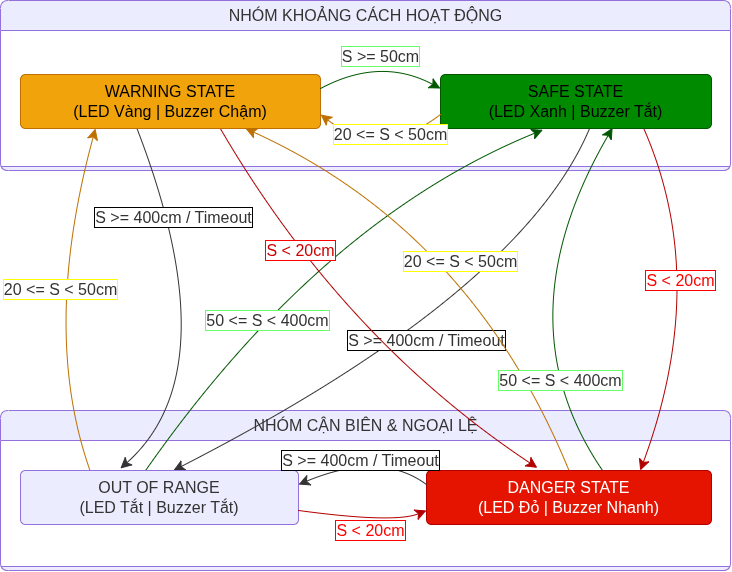

The diagram above was exported from draw.io. Its source (the exported page's mxGraphModel, read from the mxfile embedded in the PNG):
<mxGraphModel dx="1148" dy="687" grid="1" gridSize="10" guides="1" tooltips="1" connect="1" arrows="1" fold="1" page="1" pageScale="1" pageWidth="827" pageHeight="1169" math="0" shadow="0">
  <root>
    <mxCell id="0" />
    <mxCell id="1" parent="0" />
    <UserObject label="NHÓM KHOẢNG CÁCH HOẠT ĐỘNG" mermaidId="n:UPPER" mermaidBaseStyle="swimlane;html=1;fontStyle=0;align=center;verticalAlign=middle;startSize=30;container=0;collapsible=0;rounded=1;absoluteArcSize=1;arcSize=16;footerSize=4;dropTarget=0;pointerEvents=0;swimlaneFillColor=light-dark(#ffffff,#1f2020);fillColor=light-dark(#ECECFF,#1f2020);strokeColor=light-dark(#9370DB,#cccccc);fontColor=light-dark(#333333,#cccccc);fontFamily=Trebuchet MS,Verdana,Arial,sans-serif;fontSize=16;" mermaidBaseValue="NHÓM KHOẢNG CÁCH HOẠT ĐỘNG" id="ZrBm0oqjjmKw9fM3J8Wq-2">
      <mxCell parent="1" style="swimlane;html=1;fontStyle=0;align=center;verticalAlign=middle;startSize=30;container=0;collapsible=0;rounded=1;absoluteArcSize=1;arcSize=16;footerSize=4;dropTarget=0;pointerEvents=0;swimlaneFillColor=light-dark(#ffffff,#1f2020);fillColor=light-dark(#ECECFF,#1f2020);strokeColor=light-dark(#9370DB,#cccccc);fontColor=light-dark(#333333,#cccccc);fontFamily=Trebuchet MS,Verdana,Arial,sans-serif;fontSize=16;" vertex="1">
        <mxGeometry height="170" width="730" x="30" y="60" as="geometry" />
      </mxCell>
    </UserObject>
    <UserObject label="NHÓM CẬN BIÊN &amp; NGOẠI LỆ" mermaidId="n:LOWER" mermaidBaseStyle="swimlane;html=1;fontStyle=0;align=center;verticalAlign=middle;startSize=30;container=0;collapsible=0;rounded=1;absoluteArcSize=1;arcSize=16;footerSize=4;dropTarget=0;pointerEvents=0;swimlaneFillColor=light-dark(#ffffff,#1f2020);fillColor=light-dark(#ECECFF,#1f2020);strokeColor=light-dark(#9370DB,#cccccc);fontColor=light-dark(#333333,#cccccc);fontFamily=Trebuchet MS,Verdana,Arial,sans-serif;fontSize=16;" mermaidBaseValue="NHÓM CẬN BIÊN &amp; NGOẠI LỆ" id="ZrBm0oqjjmKw9fM3J8Wq-7">
      <mxCell parent="1" style="swimlane;html=1;fontStyle=0;align=center;verticalAlign=middle;startSize=30;container=0;collapsible=0;rounded=1;absoluteArcSize=1;arcSize=16;footerSize=4;dropTarget=0;pointerEvents=0;swimlaneFillColor=light-dark(#ffffff,#1f2020);fillColor=light-dark(#ECECFF,#1f2020);strokeColor=light-dark(#9370DB,#cccccc);fontColor=light-dark(#333333,#cccccc);fontFamily=Trebuchet MS,Verdana,Arial,sans-serif;fontSize=16;" vertex="1">
        <mxGeometry height="160" width="730" x="30" y="470" as="geometry" />
      </mxCell>
    </UserObject>
    <UserObject label="S &amp;gt;= 400cm / Timeout" mermaidId="e:STATE_SAFE-&gt;STATE_OUT_OF_RANGE#0" mermaidBaseStyle="curved=1;startArrow=none;endArrow=classic;endSize=9;fillColor=none;strokeColor=light-dark(#333333,#cccccc);html=1;fontSize=16;labelBackgroundColor=#E8E8E88D;fontFamily=Trebuchet MS,Verdana,Arial,sans-serif;fontColor=light-dark(#333333,#cccccc);exitX=0.5479704797047971;exitY=1;entryX=0.5467625899280576;entryY=0;curved=1;exitX=0.55;exitY=1;entryX=0.55;entryY=0;" mermaidBaseValue="S &gt;= 400cm / Timeout" id="ZrBm0oqjjmKw9fM3J8Wq-12">
      <mxCell edge="1" parent="1" source="ZrBm0oqjjmKw9fM3J8Wq-3" style="curved=1;startArrow=none;endArrow=classic;endSize=9;fillColor=none;strokeColor=light-dark(#333333,#cccccc);html=1;fontSize=16;labelBackgroundColor=default;fontFamily=Trebuchet MS,Verdana,Arial,sans-serif;fontColor=light-dark(#333333,#cccccc);exitX=0.55;exitY=1;entryX=0.55;entryY=0;rounded=0;labelBorderColor=default;" target="ZrBm0oqjjmKw9fM3J8Wq-8">
        <mxGeometry relative="1" as="geometry">
          <mxPoint as="offset" />
          <Array as="points">
            <mxPoint x="550" y="352" />
          </Array>
        </mxGeometry>
      </mxCell>
    </UserObject>
    <UserObject label="50 &amp;lt;= S &amp;lt; 400cm" mermaidId="e:STATE_OUT_OF_RANGE-&gt;STATE_SAFE#0" mermaidBaseStyle="curved=1;startArrow=none;endArrow=classic;endSize=9;fillColor=none;strokeColor=light-dark(#333333,#cccccc);html=1;fontSize=16;labelBackgroundColor=#E8E8E88D;fontFamily=Trebuchet MS,Verdana,Arial,sans-serif;fontColor=light-dark(#333333,#cccccc);exitX=0.45323741007194246;exitY=0;entryX=0.45202952029520294;entryY=1;curved=1;exitX=0.45;exitY=0;entryX=0.45;entryY=1;" mermaidBaseValue="50 &lt;= S &lt; 400cm" id="ZrBm0oqjjmKw9fM3J8Wq-13">
      <mxCell edge="1" parent="1" source="ZrBm0oqjjmKw9fM3J8Wq-8" style="curved=1;startArrow=none;endArrow=classic;endSize=9;html=1;fontSize=16;labelBackgroundColor=default;fontFamily=Trebuchet MS,Verdana,Arial,sans-serif;fontColor=light-dark(#333333,#97D077);exitX=0.45;exitY=0;entryX=0.378;entryY=1.025;rounded=0;entryDx=0;entryDy=0;entryPerimeter=0;fillColor=#008a00;strokeColor=#005700;labelBorderColor=#66FF66;" target="ZrBm0oqjjmKw9fM3J8Wq-3">
        <mxGeometry relative="1" x="-0.2976" y="-14" as="geometry">
          <mxPoint y="-1" as="offset" />
          <Array as="points">
            <mxPoint x="350" y="280" />
          </Array>
        </mxGeometry>
      </mxCell>
    </UserObject>
    <UserObject label="&lt;span style=&quot;color: rgb(204, 0, 0);&quot;&gt;S &amp;lt; 20cm&lt;/span&gt;" mermaidId="e:STATE_WARNING-&gt;STATE_DANGER#0" mermaidBaseStyle="curved=1;startArrow=none;endArrow=classic;endSize=9;fillColor=none;strokeColor=light-dark(#333333,#cccccc);html=1;fontSize=16;labelBackgroundColor=#E8E8E88D;fontFamily=Trebuchet MS,Verdana,Arial,sans-serif;fontColor=light-dark(#333333,#cccccc);exitX=1;exitY=0.7407407407407407;entryX=0;entryY=0.7407407407407407;curved=1;exitX=1;exitY=0.74;entryX=0;entryY=0.74;" mermaidBaseValue="S &lt; 20cm" id="ZrBm0oqjjmKw9fM3J8Wq-14">
      <mxCell edge="1" parent="1" source="ZrBm0oqjjmKw9fM3J8Wq-4" style="curved=1;startArrow=none;endArrow=classic;endSize=9;html=1;fontSize=16;labelBackgroundColor=default;fontFamily=Trebuchet MS,Verdana,Arial,sans-serif;fontColor=light-dark(#CC0000,#CCCCCC);exitX=0.666;exitY=0.999;entryX=0.389;entryY=-0.048;rounded=0;exitDx=0;exitDy=0;exitPerimeter=0;entryDx=0;entryDy=0;entryPerimeter=0;fillColor=#e51400;strokeColor=#B20000;labelBorderColor=#FF0000;" target="ZrBm0oqjjmKw9fM3J8Wq-9">
        <mxGeometry relative="1" x="-0.3885" y="8" as="geometry">
          <mxPoint as="offset" />
          <Array as="points">
            <mxPoint x="372" y="398" />
          </Array>
        </mxGeometry>
      </mxCell>
    </UserObject>
    <UserObject label="20 &amp;lt;= S &amp;lt; 50cm" mermaidId="e:STATE_DANGER-&gt;STATE_WARNING#0" mermaidBaseStyle="curved=1;startArrow=none;endArrow=classic;endSize=9;fillColor=none;strokeColor=light-dark(#333333,#cccccc);html=1;fontSize=16;labelBackgroundColor=#E8E8E88D;fontFamily=Trebuchet MS,Verdana,Arial,sans-serif;fontColor=light-dark(#333333,#cccccc);exitX=0;exitY=0.2592592592592593;entryX=1;entryY=0.2592592592592593;curved=1;exitX=0;exitY=0.26;entryX=1;entryY=0.26;" mermaidBaseValue="20 &lt;= S &lt; 50cm" id="ZrBm0oqjjmKw9fM3J8Wq-15">
      <mxCell edge="1" parent="1" source="ZrBm0oqjjmKw9fM3J8Wq-9" style="curved=1;startArrow=none;endArrow=classic;endSize=9;fillColor=#f0a30a;strokeColor=#BD7000;html=1;fontSize=16;labelBackgroundColor=default;fontFamily=Trebuchet MS,Verdana,Arial,sans-serif;fontColor=light-dark(#333333,#FFB570);exitX=0.5;exitY=0;entryX=0.75;entryY=1;rounded=0;exitDx=0;exitDy=0;entryDx=0;entryDy=0;labelBorderColor=#FFFF00;" target="ZrBm0oqjjmKw9fM3J8Wq-4">
        <mxGeometry relative="1" x="-0.0701" y="21" as="geometry">
          <mxPoint as="offset" />
          <Array as="points">
            <mxPoint x="500" y="290" />
          </Array>
        </mxGeometry>
      </mxCell>
    </UserObject>
    <UserObject label="&lt;span style=&quot;color: rgb(255, 0, 0);&quot;&gt;S &amp;lt; 20cm&lt;/span&gt;" mermaidId="e:STATE_SAFE-&gt;STATE_DANGER#0" mermaidBaseStyle="curved=1;startArrow=none;endArrow=classic;endSize=9;fillColor=none;strokeColor=light-dark(#333333,#cccccc);html=1;fontSize=16;labelBackgroundColor=#E8E8E88D;fontFamily=Trebuchet MS,Verdana,Arial,sans-serif;fontColor=light-dark(#333333,#cccccc);exitX=0.5479704797047971;exitY=1;entryX=0.5456140350877193;entryY=0;curved=1;exitX=0.55;exitY=1;entryX=0.55;entryY=0;" mermaidBaseValue="S &lt; 20cm" id="ZrBm0oqjjmKw9fM3J8Wq-16">
      <mxCell edge="1" parent="1" source="ZrBm0oqjjmKw9fM3J8Wq-3" style="curved=1;startArrow=none;endArrow=classic;endSize=9;html=1;fontSize=16;labelBackgroundColor=default;fontFamily=Trebuchet MS,Verdana,Arial,sans-serif;fontColor=light-dark(#CC0000,#CCCCCC);exitX=0.75;exitY=1;entryX=0.75;entryY=0;rounded=0;entryDx=0;entryDy=0;exitDx=0;exitDy=0;fillColor=#e51400;strokeColor=#B20000;labelBorderColor=#FF0000;" target="ZrBm0oqjjmKw9fM3J8Wq-9">
        <mxGeometry relative="1" x="-0.1637" y="-27" as="geometry">
          <mxPoint as="offset" />
          <Array as="points">
            <mxPoint x="740" y="340" />
          </Array>
        </mxGeometry>
      </mxCell>
    </UserObject>
    <UserObject label="50 &amp;lt;= S &amp;lt; 400cm" mermaidId="e:STATE_DANGER-&gt;STATE_SAFE#0" mermaidBaseStyle="curved=1;startArrow=none;endArrow=classic;endSize=9;fillColor=none;strokeColor=light-dark(#333333,#cccccc);html=1;fontSize=16;labelBackgroundColor=#E8E8E88D;fontFamily=Trebuchet MS,Verdana,Arial,sans-serif;fontColor=light-dark(#333333,#cccccc);exitX=0.45438596491228067;exitY=0;entryX=0.45202952029520294;entryY=1;curved=1;exitX=0.45;exitY=0;entryX=0.45;entryY=1;" mermaidBaseValue="50 &lt;= S &lt; 400cm" id="ZrBm0oqjjmKw9fM3J8Wq-17">
      <mxCell edge="1" parent="1" source="ZrBm0oqjjmKw9fM3J8Wq-9" style="curved=1;startArrow=none;endArrow=classic;endSize=9;fillColor=#008a00;strokeColor=#005700;html=1;fontSize=16;labelBackgroundColor=default;fontFamily=Trebuchet MS,Verdana,Arial,sans-serif;fontColor=light-dark(#333333,#97D077);exitX=0.617;exitY=-0.005;entryX=0.635;entryY=0.987;rounded=0;entryDx=0;entryDy=0;entryPerimeter=0;exitDx=0;exitDy=0;exitPerimeter=0;labelBorderColor=#66FF66;" target="ZrBm0oqjjmKw9fM3J8Wq-3">
        <mxGeometry relative="1" x="-0.5162" y="-16" as="geometry">
          <mxPoint as="offset" />
          <Array as="points">
            <mxPoint x="530" y="380" />
          </Array>
        </mxGeometry>
      </mxCell>
    </UserObject>
    <UserObject label="S &amp;gt;= 400cm / Timeout" mermaidId="e:STATE_WARNING-&gt;STATE_OUT_OF_RANGE#0" mermaidBaseStyle="curved=1;startArrow=none;endArrow=classic;endSize=9;fillColor=none;strokeColor=light-dark(#333333,#cccccc);html=1;fontSize=16;labelBackgroundColor=#E8E8E88D;fontFamily=Trebuchet MS,Verdana,Arial,sans-serif;fontColor=light-dark(#333333,#cccccc);exitX=0.5433333333333333;exitY=1;entryX=0.5467625899280576;entryY=0;curved=1;exitX=0.54;exitY=1;entryX=0.55;entryY=0;" mermaidBaseValue="S &gt;= 400cm / Timeout" id="ZrBm0oqjjmKw9fM3J8Wq-18">
      <mxCell edge="1" parent="1" source="ZrBm0oqjjmKw9fM3J8Wq-4" style="curved=1;startArrow=none;endArrow=classic;endSize=9;fillColor=none;strokeColor=light-dark(#333333,#cccccc);html=1;fontSize=16;labelBackgroundColor=default;fontFamily=Trebuchet MS,Verdana,Arial,sans-serif;fontColor=light-dark(#333333,#cccccc);exitX=0.387;exitY=0.982;entryX=0.359;entryY=-0.036;rounded=0;exitDx=0;exitDy=0;exitPerimeter=0;entryDx=0;entryDy=0;entryPerimeter=0;labelBorderColor=default;" target="ZrBm0oqjjmKw9fM3J8Wq-8">
        <mxGeometry relative="1" x="-0.5247" y="2" as="geometry">
          <mxPoint as="offset" />
          <Array as="points">
            <mxPoint x="260" y="430" />
          </Array>
        </mxGeometry>
      </mxCell>
    </UserObject>
    <UserObject label="20 &amp;lt;= S &amp;lt; 50cm" mermaidId="e:STATE_OUT_OF_RANGE-&gt;STATE_WARNING#0" mermaidBaseStyle="curved=1;startArrow=none;endArrow=classic;endSize=9;fillColor=none;strokeColor=light-dark(#333333,#cccccc);html=1;fontSize=16;labelBackgroundColor=#E8E8E88D;fontFamily=Trebuchet MS,Verdana,Arial,sans-serif;fontColor=light-dark(#333333,#cccccc);exitX=0.45323741007194246;exitY=0;entryX=0.45666666666666667;entryY=1;curved=1;exitX=0.45;exitY=0;entryX=0.46;entryY=1;" mermaidBaseValue="20 &lt;= S &lt; 50cm" id="ZrBm0oqjjmKw9fM3J8Wq-19">
      <mxCell edge="1" parent="1" source="ZrBm0oqjjmKw9fM3J8Wq-8" style="curved=1;startArrow=none;endArrow=classic;endSize=9;fillColor=#f0a30a;strokeColor=#BD7000;html=1;fontSize=16;labelBackgroundColor=default;fontFamily=Trebuchet MS,Verdana,Arial,sans-serif;fontColor=light-dark(#333333,#FFB570);exitX=0.25;exitY=0;entryX=0.25;entryY=1;rounded=0;exitDx=0;exitDy=0;entryDx=0;entryDy=0;labelBorderColor=#FFFF00;" target="ZrBm0oqjjmKw9fM3J8Wq-4">
        <mxGeometry relative="1" x="0.075" y="-9" as="geometry">
          <mxPoint y="-1" as="offset" />
          <Array as="points">
            <mxPoint x="70" y="390" />
          </Array>
        </mxGeometry>
      </mxCell>
    </UserObject>
    <UserObject label="SAFE STATE&#10;(LED Xanh | Buzzer Tắt)" mermaidId="n:STATE_SAFE" mermaidBaseStyle="rounded=1;absoluteArcSize=1;arcSize=10;html=1;whiteSpace=wrap;strokeWidth=1;fillColor=light-dark(#ECECFF,#1f2020);strokeColor=light-dark(#9370DB,#cccccc);fontColor=light-dark(#333333,#cccccc);fontFamily=Trebuchet MS,Verdana,Arial,sans-serif;fontSize=16;" mermaidBaseValue="SAFE STATE&#10;(LED Xanh | Buzzer Tắt)" id="ZrBm0oqjjmKw9fM3J8Wq-3">
      <mxCell parent="1" style="rounded=1;absoluteArcSize=1;arcSize=10;html=1;whiteSpace=wrap;strokeWidth=1;fillColor=#008a00;strokeColor=#005700;fontColor=#000000;fontFamily=Trebuchet MS,Verdana,Arial,sans-serif;fontSize=16;container=0;" vertex="1">
        <mxGeometry height="54" width="271" x="470" y="134" as="geometry" />
      </mxCell>
    </UserObject>
    <UserObject label="WARNING STATE&#10;(LED Vàng | Buzzer Chậm)" mermaidId="n:STATE_WARNING" mermaidBaseStyle="rounded=1;absoluteArcSize=1;arcSize=10;html=1;whiteSpace=wrap;strokeWidth=1;fillColor=light-dark(#ECECFF,#1f2020);strokeColor=light-dark(#9370DB,#cccccc);fontColor=light-dark(#333333,#cccccc);fontFamily=Trebuchet MS,Verdana,Arial,sans-serif;fontSize=16;" mermaidBaseValue="WARNING STATE&#10;(LED Vàng | Buzzer Chậm)" id="ZrBm0oqjjmKw9fM3J8Wq-4">
      <mxCell parent="1" style="rounded=1;absoluteArcSize=1;arcSize=10;html=1;whiteSpace=wrap;strokeWidth=1;fillColor=#f0a30a;strokeColor=#BD7000;fontColor=#000000;fontFamily=Trebuchet MS,Verdana,Arial,sans-serif;fontSize=16;container=0;" vertex="1">
        <mxGeometry height="54" width="300" x="50" y="134" as="geometry" />
      </mxCell>
    </UserObject>
    <UserObject label="20 &amp;lt;= S &amp;lt; 50cm" mermaidId="e:STATE_SAFE-&gt;STATE_WARNING#0" mermaidBaseStyle="curved=1;startArrow=none;endArrow=classic;endSize=9;fillColor=none;strokeColor=light-dark(#333333,#cccccc);html=1;fontSize=16;labelBackgroundColor=#E8E8E88D;fontFamily=Trebuchet MS,Verdana,Arial,sans-serif;fontColor=light-dark(#333333,#cccccc);exitX=0;exitY=0.7407407407407407;entryX=1;entryY=0.7407407407407407;curved=1;exitX=0;exitY=0.74;entryX=1;entryY=0.74;" mermaidBaseValue="20 &lt;= S &lt; 50cm" id="ZrBm0oqjjmKw9fM3J8Wq-5">
      <mxCell edge="1" parent="1" source="ZrBm0oqjjmKw9fM3J8Wq-3" style="curved=1;startArrow=none;endArrow=classic;endSize=9;fillColor=#f0a30a;strokeColor=#BD7000;html=1;fontSize=16;labelBackgroundColor=default;fontFamily=Trebuchet MS,Verdana,Arial,sans-serif;fontColor=light-dark(#333333,#FFB570);exitX=0;exitY=0.74;entryX=1;entryY=0.74;rounded=0;labelBorderColor=#FFFF00;" target="ZrBm0oqjjmKw9fM3J8Wq-4">
        <mxGeometry relative="1" x="-0.3187" y="-15" as="geometry">
          <mxPoint as="offset" />
          <Array as="points">
            <mxPoint x="410" y="220" />
          </Array>
        </mxGeometry>
      </mxCell>
    </UserObject>
    <UserObject label="S &amp;gt;= 50cm" mermaidId="e:STATE_WARNING-&gt;STATE_SAFE#0" mermaidBaseStyle="curved=1;startArrow=none;endArrow=classic;endSize=9;fillColor=none;strokeColor=light-dark(#333333,#cccccc);html=1;fontSize=16;labelBackgroundColor=#E8E8E88D;fontFamily=Trebuchet MS,Verdana,Arial,sans-serif;fontColor=light-dark(#333333,#cccccc);exitX=1;exitY=0.2592592592592593;entryX=0;entryY=0.2592592592592593;curved=1;exitX=1;exitY=0.26;entryX=0;entryY=0.26;" mermaidBaseValue="S &gt;= 50cm" id="ZrBm0oqjjmKw9fM3J8Wq-6">
      <mxCell edge="1" parent="1" source="ZrBm0oqjjmKw9fM3J8Wq-4" style="curved=1;startArrow=none;endArrow=classic;endSize=9;fillColor=#008a00;strokeColor=#005700;html=1;fontSize=16;labelBackgroundColor=default;fontFamily=Trebuchet MS,Verdana,Arial,sans-serif;fontColor=light-dark(#333333,#97D077);exitX=1;exitY=0.26;entryX=0;entryY=0.26;rounded=0;labelBorderColor=#66FF66;" target="ZrBm0oqjjmKw9fM3J8Wq-3">
        <mxGeometry relative="1" as="geometry">
          <mxPoint as="offset" />
          <Array as="points">
            <mxPoint x="410" y="116" />
          </Array>
        </mxGeometry>
      </mxCell>
    </UserObject>
    <UserObject label="OUT OF RANGE&#10;(LED Tắt | Buzzer Tắt)" mermaidId="n:STATE_OUT_OF_RANGE" mermaidBaseStyle="rounded=1;absoluteArcSize=1;arcSize=10;html=1;whiteSpace=wrap;strokeWidth=1;fillColor=light-dark(#ECECFF,#1f2020);strokeColor=light-dark(#9370DB,#cccccc);fontColor=light-dark(#333333,#cccccc);fontFamily=Trebuchet MS,Verdana,Arial,sans-serif;fontSize=16;" mermaidBaseValue="OUT OF RANGE&#10;(LED Tắt | Buzzer Tắt)" id="ZrBm0oqjjmKw9fM3J8Wq-8">
      <mxCell parent="1" style="rounded=1;absoluteArcSize=1;arcSize=10;html=1;whiteSpace=wrap;strokeWidth=1;fillColor=light-dark(#ECECFF,#1f2020);strokeColor=light-dark(#9370DB,#cccccc);fontColor=light-dark(#333333,#cccccc);fontFamily=Trebuchet MS,Verdana,Arial,sans-serif;fontSize=16;container=0;" vertex="1">
        <mxGeometry height="54" width="278" x="50" y="530" as="geometry" />
      </mxCell>
    </UserObject>
    <UserObject label="DANGER STATE&#10;(LED Đỏ | Buzzer Nhanh)" mermaidId="n:STATE_DANGER" mermaidBaseStyle="rounded=1;absoluteArcSize=1;arcSize=10;html=1;whiteSpace=wrap;strokeWidth=1;fillColor=light-dark(#ECECFF,#1f2020);strokeColor=light-dark(#9370DB,#cccccc);fontColor=light-dark(#333333,#cccccc);fontFamily=Trebuchet MS,Verdana,Arial,sans-serif;fontSize=16;" mermaidBaseValue="DANGER STATE&#10;(LED Đỏ | Buzzer Nhanh)" id="ZrBm0oqjjmKw9fM3J8Wq-9">
      <mxCell parent="1" style="rounded=1;absoluteArcSize=1;arcSize=10;html=1;whiteSpace=wrap;strokeWidth=1;fontFamily=Trebuchet MS,Verdana,Arial,sans-serif;fontSize=16;container=0;fillColor=#e51400;fontColor=#ffffff;strokeColor=#B20000;" vertex="1">
        <mxGeometry height="54" width="285" x="456" y="530" as="geometry" />
      </mxCell>
    </UserObject>
    <UserObject label="&lt;span style=&quot;color: rgb(255, 0, 0);&quot;&gt;S &amp;lt; 20cm&lt;/span&gt;" mermaidId="e:STATE_OUT_OF_RANGE-&gt;STATE_DANGER#0" mermaidBaseStyle="curved=1;startArrow=none;endArrow=classic;endSize=9;fillColor=none;strokeColor=light-dark(#333333,#cccccc);html=1;fontSize=16;labelBackgroundColor=#E8E8E88D;fontFamily=Trebuchet MS,Verdana,Arial,sans-serif;fontColor=light-dark(#333333,#cccccc);exitX=1;exitY=0.7407407407407407;entryX=0;entryY=0.7407407407407407;curved=1;exitX=1;exitY=0.74;entryX=0;entryY=0.74;" mermaidBaseValue="S &lt; 20cm" id="ZrBm0oqjjmKw9fM3J8Wq-10">
      <mxCell edge="1" parent="1" source="ZrBm0oqjjmKw9fM3J8Wq-8" style="curved=1;startArrow=none;endArrow=classic;endSize=9;html=1;fontSize=16;labelBackgroundColor=default;fontFamily=Trebuchet MS,Verdana,Arial,sans-serif;fontColor=light-dark(#CC0000,#CCCCCC);exitX=1;exitY=0.74;entryX=0;entryY=0.74;rounded=0;fillColor=#e51400;strokeColor=#B20000;labelBorderColor=#FF0000;" target="ZrBm0oqjjmKw9fM3J8Wq-9">
        <mxGeometry relative="1" x="0.1267" y="-10" as="geometry">
          <mxPoint as="offset" />
          <Array as="points">
            <mxPoint x="424" y="583" />
          </Array>
        </mxGeometry>
      </mxCell>
    </UserObject>
    <UserObject label="S &amp;gt;= 400cm / Timeout" mermaidId="e:STATE_DANGER-&gt;STATE_OUT_OF_RANGE#0" mermaidBaseStyle="curved=1;startArrow=none;endArrow=classic;endSize=9;fillColor=none;strokeColor=light-dark(#333333,#cccccc);html=1;fontSize=16;labelBackgroundColor=#E8E8E88D;fontFamily=Trebuchet MS,Verdana,Arial,sans-serif;fontColor=light-dark(#333333,#cccccc);exitX=0;exitY=0.2592592592592593;entryX=1;entryY=0.2592592592592593;curved=1;exitX=0;exitY=0.26;entryX=1;entryY=0.26;" mermaidBaseValue="S &gt;= 400cm / Timeout" id="ZrBm0oqjjmKw9fM3J8Wq-11">
      <mxCell edge="1" parent="1" source="ZrBm0oqjjmKw9fM3J8Wq-9" style="curved=1;startArrow=none;endArrow=classic;endSize=9;fillColor=none;strokeColor=light-dark(#333333,#cccccc);html=1;fontSize=16;labelBackgroundColor=default;fontFamily=Trebuchet MS,Verdana,Arial,sans-serif;fontColor=light-dark(#333333,#cccccc);exitX=0;exitY=0.26;entryX=1;entryY=0.26;rounded=0;labelBorderColor=default;" target="ZrBm0oqjjmKw9fM3J8Wq-8">
        <mxGeometry relative="1" x="0.0894" y="2" as="geometry">
          <mxPoint y="-1" as="offset" />
          <Array as="points">
            <mxPoint x="410" y="510" />
          </Array>
        </mxGeometry>
      </mxCell>
    </UserObject>
  </root>
</mxGraphModel>